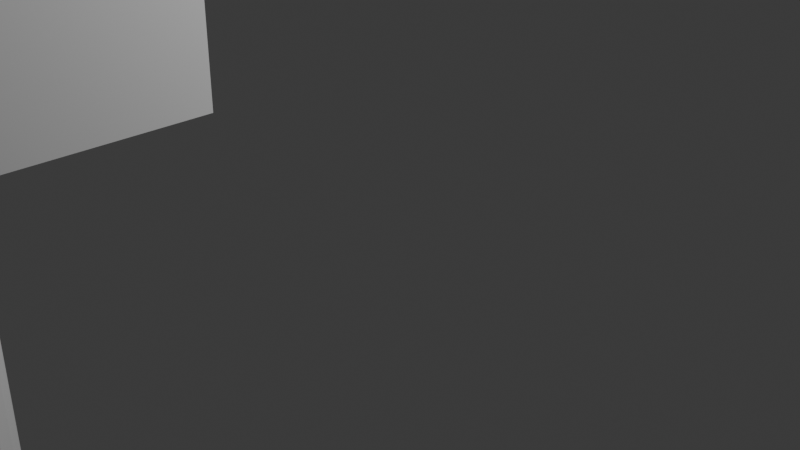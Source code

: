 # Source: Hammer.blend  (saved by Blender 4.4.32; exported with 4.5.12 LTS)
import bpy
from mathutils import Matrix  # noqa: F401  (used for matrix-valued properties, if any)

bpy.ops.wm.read_factory_settings(use_empty=True)
scene = bpy.context.scene
scene.name = 'Scene'

# ---- collections
col_collection = bpy.data.collections.new('Collection'); scene.collection.children.link(col_collection)

# ---- materials (node trees are filled in below, after node groups)
mat_material = bpy.data.materials.new('Material')
mat_material.alpha_threshold = 0.0
mat_material.roughness = 0.5
mat_material.line_color = (0.0, 0.0, 0.0, 1.0)

# ---- material node trees
mat_material.use_nodes = True; mat_material.node_tree.nodes.clear()
_N = mat_material.node_tree.nodes; _L = mat_material.node_tree.links
n0 = _N.new('ShaderNodeOutputMaterial'); n0.name = 'Material Output'; n0.location = (300, 300)
n1 = _N.new('ShaderNodeBsdfPrincipled'); n1.name = 'Principled BSDF'; n1.location = (10, 300)
n1.inputs[3].default_value = 1.45
_L.new(n1.outputs[0], n0.inputs[0])
n0.is_active_output = True

# ---- world
world_world = bpy.data.worlds.new('World'); scene.world = world_world
world_world.use_nodes = True; world_world.node_tree.nodes.clear()
_N = world_world.node_tree.nodes; _L = world_world.node_tree.links
n0 = _N.new('ShaderNodeOutputWorld'); n0.name = 'World Output'; n0.location = (300, 300)
n1 = _N.new('ShaderNodeBackground'); n1.name = 'Background'; n1.location = (10, 300)
n1.inputs[0].default_value = (0.05088, 0.05088, 0.05088, 1.0)
_L.new(n1.outputs[0], n0.inputs[0])
n0.is_active_output = True
world_world.color = (0.05088, 0.05088, 0.05088)
world_world.sun_shadow_jitter_overblur = 0.0

# ---- cameras
cam_camera = bpy.data.cameras.new('Camera')
cam_camera.clip_end = 100.0
cam_camera.ortho_scale = 7.314

# ---- lights
light_light = bpy.data.lights.new('Light', 'POINT')
light_light.energy = 1000.0
light_light.shadow_soft_size = 0.1

# ---- meshes
me_cube = bpy.data.meshes.new('Cube')
me_cube.from_pydata([(1.0, 1.0, 1.0), (1.0, 1.0, -1.0), (1.0, -1.0, 1.0), (1.0, -1.0, -1.0), (-1.0, 1.0, 1.0), (-1.0, 1.0, -1.0), (-1.0, -1.0, 1.0), (-1.0, -1.0, -1.0)], [], [(0, 4, 6, 2), (3, 2, 6, 7), (7, 6, 4, 5), (5, 1, 3, 7), (1, 0, 2, 3), (5, 4, 0, 1)])
_uv = me_cube.uv_layers.new(name='UVMap')
_uv.uv.foreach_set('vector', [0.625, 0.5, 0.875, 0.5, 0.875, 0.75, 0.625, 0.75, 0.375, 0.75, 0.625, 0.75, 0.625, 1.0, 0.375, 1.0, 0.375, 0.0, 0.625, 0.0, 0.625, 0.25, 0.375, 0.25, 0.125, 0.5, 0.375, 0.5, 0.375, 0.75, 0.125, 0.75, 0.375, 0.5, 0.625, 0.5, 0.625, 0.75, 0.375, 0.75, 0.375, 0.25, 0.625, 0.25, 0.625, 0.5, 0.375, 0.5])
me_cube.materials.append(mat_material)
me_cube.use_mirror_vertex_groups = False
me_cube.update()
me_cylinder = bpy.data.meshes.new('Cylinder')
me_cylinder.from_pydata([(0.0, 1.0, -1.0), (0.0, 1.0, 1.0), (0.1951, 0.9808, -1.0), (0.1951, 0.9808, 1.0), (0.3827, 0.9239, -1.0), (0.3827, 0.9239, 1.0), (0.5556, 0.8315, -1.0), (0.5556, 0.8315, 1.0), (0.7071, 0.7071, -1.0), (0.7071, 0.7071, 1.0), (0.8315, 0.5556, -1.0), (0.8315, 0.5556, 1.0), (0.9239, 0.3827, -1.0), (0.9239, 0.3827, 1.0), (0.9808, 0.1951, -1.0), (0.9808, 0.1951, 1.0), (1.0, 0.0, -1.0), (1.0, 0.0, 1.0), (0.9808, -0.1951, -1.0), (0.9808, -0.1951, 1.0), (0.9239, -0.3827, -1.0), (0.9239, -0.3827, 1.0), (0.8315, -0.5556, -1.0), (0.8315, -0.5556, 1.0), (0.7071, -0.7071, -1.0), (0.7071, -0.7071, 1.0), (0.5556, -0.8315, -1.0), (0.5556, -0.8315, 1.0), (0.3827, -0.9239, -1.0), (0.3827, -0.9239, 1.0), (0.1951, -0.9808, -1.0), (0.1951, -0.9808, 1.0), (0.0, -1.0, -1.0), (0.0, -1.0, 1.0), (-0.1951, -0.9808, -1.0), (-0.1951, -0.9808, 1.0), (-0.3827, -0.9239, -1.0), (-0.3827, -0.9239, 1.0), (-0.5556, -0.8315, -1.0), (-0.5556, -0.8315, 1.0), (-0.7071, -0.7071, -1.0), (-0.7071, -0.7071, 1.0), (-0.8315, -0.5556, -1.0), (-0.8315, -0.5556, 1.0), (-0.9239, -0.3827, -1.0), (-0.9239, -0.3827, 1.0), (-0.9808, -0.1951, -1.0), (-0.9808, -0.1951, 1.0), (-1.0, 0.0, -1.0), (-1.0, 0.0, 1.0), (-0.9808, 0.1951, -1.0), (-0.9808, 0.1951, 1.0), (-0.9239, 0.3827, -1.0), (-0.9239, 0.3827, 1.0), (-0.8315, 0.5556, -1.0), (-0.8315, 0.5556, 1.0), (-0.7071, 0.7071, -1.0), (-0.7071, 0.7071, 1.0), (-0.5556, 0.8315, -1.0), (-0.5556, 0.8315, 1.0), (-0.3827, 0.9239, -1.0), (-0.3827, 0.9239, 1.0), (-0.1951, 0.9808, -1.0), (-0.1951, 0.9808, 1.0)], [], [(0, 1, 3, 2), (2, 3, 5, 4), (4, 5, 7, 6), (6, 7, 9, 8), (8, 9, 11, 10), (10, 11, 13, 12), (12, 13, 15, 14), (14, 15, 17, 16), (16, 17, 19, 18), (18, 19, 21, 20), (20, 21, 23, 22), (22, 23, 25, 24), (24, 25, 27, 26), (26, 27, 29, 28), (28, 29, 31, 30), (30, 31, 33, 32), (32, 33, 35, 34), (34, 35, 37, 36), (36, 37, 39, 38), (38, 39, 41, 40), (40, 41, 43, 42), (42, 43, 45, 44), (44, 45, 47, 46), (46, 47, 49, 48), (48, 49, 51, 50), (50, 51, 53, 52), (52, 53, 55, 54), (54, 55, 57, 56), (56, 57, 59, 58), (58, 59, 61, 60), (3, 1, 63, 61, 59, 57, 55, 53, 51, 49, 47, 45, 43, 41, 39, 37, 35, 33, 31, 29, 27, 25, 23, 21, 19, 17, 15, 13, 11, 9, 7, 5), (60, 61, 63, 62), (62, 63, 1, 0), (0, 2, 4, 6, 8, 10, 12, 14, 16, 18, 20, 22, 24, 26, 28, 30, 32, 34, 36, 38, 40, 42, 44, 46, 48, 50, 52, 54, 56, 58, 60, 62)])
_uv = me_cylinder.uv_layers.new(name='UVMap')
_uv.uv.foreach_set('vector', [1.0, 0.5, 1.0, 1.0, 0.9688, 1.0, 0.9688, 0.5, 0.9688, 0.5, 0.9688, 1.0, 0.9375, 1.0, 0.9375, 0.5, 0.9375, 0.5, 0.9375, 1.0, 0.9062, 1.0, 0.9062, 0.5, 0.9062, 0.5, 0.9062, 1.0, 0.875, 1.0, 0.875, 0.5, 0.875, 0.5, 0.875, 1.0, 0.8438, 1.0, 0.8438, 0.5, 0.8438, 0.5, 0.8438, 1.0, 0.8125, 1.0, 0.8125, 0.5, 0.8125, 0.5, 0.8125, 1.0, 0.7812, 1.0, 0.7812, 0.5, 0.7812, 0.5, 0.7812, 1.0, 0.75, 1.0, 0.75, 0.5, 0.75, 0.5, 0.75, 1.0, 0.7188, 1.0, 0.7188, 0.5, 0.7188, 0.5, 0.7188, 1.0, 0.6875, 1.0, 0.6875, 0.5, 0.6875, 0.5, 0.6875, 1.0, 0.6562, 1.0, 0.6562, 0.5, 0.6562, 0.5, 0.6562, 1.0, 0.625, 1.0, 0.625, 0.5, 0.625, 0.5, 0.625, 1.0, 0.5938, 1.0, 0.5938, 0.5, 0.5938, 0.5, 0.5938, 1.0, 0.5625, 1.0, 0.5625, 0.5, 0.5625, 0.5, 0.5625, 1.0, 0.5312, 1.0, 0.5312, 0.5, 0.5312, 0.5, 0.5312, 1.0, 0.5, 1.0, 0.5, 0.5, 0.5, 0.5, 0.5, 1.0, 0.4688, 1.0, 0.4688, 0.5, 0.4688, 0.5, 0.4688, 1.0, 0.4375, 1.0, 0.4375, 0.5, 0.4375, 0.5, 0.4375, 1.0, 0.4062, 1.0, 0.4062, 0.5, 0.4062, 0.5, 0.4062, 1.0, 0.375, 1.0, 0.375, 0.5, 0.375, 0.5, 0.375, 1.0, 0.3438, 1.0, 0.3438, 0.5, 0.3438, 0.5, 0.3438, 1.0, 0.3125, 1.0, 0.3125, 0.5, 0.3125, 0.5, 0.3125, 1.0, 0.2812, 1.0, 0.2812, 0.5, 0.2812, 0.5, 0.2812, 1.0, 0.25, 1.0, 0.25, 0.5, 0.25, 0.5, 0.25, 1.0, 0.2188, 1.0, 0.2188, 0.5, 0.2188, 0.5, 0.2188, 1.0, 0.1875, 1.0, 0.1875, 0.5, 0.1875, 0.5, 0.1875, 1.0, 0.1562, 1.0, 0.1562, 0.5, 0.1562, 0.5, 0.1562, 1.0, 0.125, 1.0, 0.125, 0.5, 0.125, 0.5, 0.125, 1.0, 0.09375, 1.0, 0.09375, 0.5, 0.09375, 0.5, 0.09375, 1.0, 0.0625, 1.0, 0.0625, 0.5, 0.2968, 0.4854, 0.25, 0.49, 0.2032, 0.4854, 0.1582, 0.4717, 0.1167, 0.4496, 0.08029, 0.4197, 0.05045, 0.3833, 0.02827, 0.3418, 0.01461, 0.2968, 0.01, 0.25, 0.01461, 0.2032, 0.02827, 0.1582, 0.05045, 0.1167, 0.08029, 0.08029, 0.1167, 0.05045, 0.1582, 0.02827, 0.2032, 0.01461, 0.25, 0.01, 0.2968, 0.01461, 0.3418, 0.02827, 0.3833, 0.05045, 0.4197, 0.08029, 0.4496, 0.1167, 0.4717, 0.1582, 0.4854, 0.2032, 0.49, 0.25, 0.4854, 0.2968, 0.4717, 0.3418, 0.4496, 0.3833, 0.4197, 0.4197, 0.3833, 0.4496, 0.3418, 0.4717, 0.0625, 0.5, 0.0625, 1.0, 0.03125, 1.0, 0.03125, 0.5, 0.03125, 0.5, 0.03125, 1.0, 0.0, 1.0, 0.0, 0.5, 0.75, 0.49, 0.7968, 0.4854, 0.8418, 0.4717, 0.8833, 0.4496, 0.9197, 0.4197, 0.9496, 0.3833, 0.9717, 0.3418, 0.9854, 0.2968, 0.99, 0.25, 0.9854, 0.2032, 0.9717, 0.1582, 0.9496, 0.1167, 0.9197, 0.08029, 0.8833, 0.05045, 0.8418, 0.02827, 0.7968, 0.01461, 0.75, 0.01, 0.7032, 0.01461, 0.6582, 0.02827, 0.6167, 0.05045, 0.5803, 0.08029, 0.5504, 0.1167, 0.5283, 0.1582, 0.5146, 0.2032, 0.51, 0.25, 0.5146, 0.2968, 0.5283, 0.3418, 0.5504, 0.3833, 0.5803, 0.4197, 0.6167, 0.4496, 0.6582, 0.4717, 0.7032, 0.4854])
me_cylinder.update()

# ---- objects
ob_cube = bpy.data.objects.new('Cube', me_cube)
ob_light = bpy.data.objects.new('Light', light_light)
ob_camera = bpy.data.objects.new('Camera', cam_camera)
ob_cylinder = bpy.data.objects.new('Cylinder', me_cylinder)

# ---- transforms, parenting, visibility, modifiers, constraints
ob_cube.location = (0.0, -5.253, 3.133)
ob_cube.scale = (1.0, 2.484, 1.0)
ob_cube.lock_rotations_4d = False
ob_cube.empty_display_type = 'ARROWS'
ob_cube.lineart.crease_threshold = 0.0
ob_light.location = (4.076, 1.005, 5.904)
ob_light.rotation_euler = (0.6503, 0.05522, 1.866)
ob_light.lock_rotations_4d = False
ob_light.empty_display_type = 'ARROWS'
ob_light.color = (0.0, 0.0, 0.0, 0.0)
ob_light.lineart.crease_threshold = 0.0
ob_camera.location = (7.359, -6.926, 4.958)
ob_camera.rotation_euler = (1.109, 0.0, 0.8149)
ob_camera.lock_rotations_4d = False
ob_camera.empty_display_type = 'ARROWS'
ob_camera.color = (0.0, 0.0, 0.0, 0.0)
ob_camera.display_type = 'WIRE'
ob_camera.lineart.crease_threshold = 0.0
ob_cylinder.location = (0.0, -5.228, 0.0)
ob_cylinder.scale = (0.69, 1.0, 4.682)

# ---- collection membership
col_collection.objects.link(ob_cube)
col_collection.objects.link(ob_light)
col_collection.objects.link(ob_camera)
col_collection.objects.link(ob_cylinder)

# ---- scene / render settings (as saved in the file)
scene.camera = ob_camera
scene.frame_start = 1; scene.frame_end = 250; scene.frame_set(1)
scene.render.engine = 'BLENDER_EEVEE_NEXT'
bpy.context.view_layer.update()
